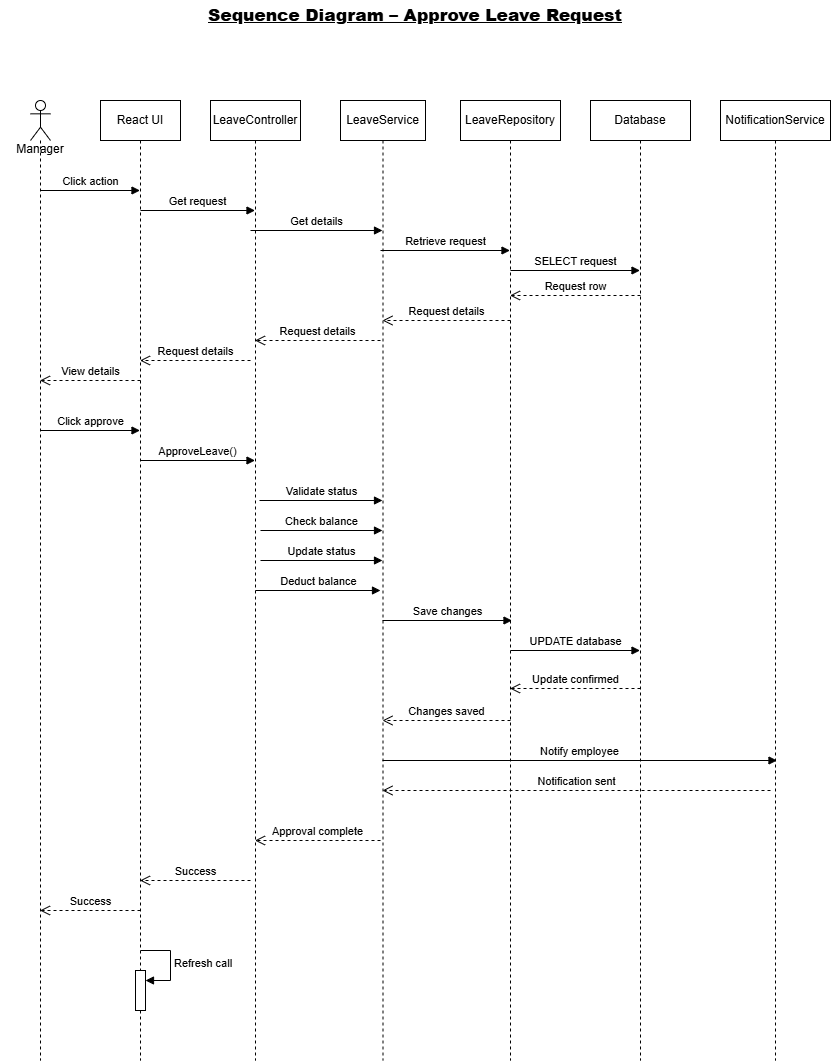

The diagram above was exported from draw.io. Its source (the exported page's mxGraphModel, read from the mxfile embedded in the PNG):
<mxGraphModel dx="1935" dy="1158" grid="1" gridSize="10" guides="1" tooltips="1" connect="1" arrows="1" fold="1" page="1" pageScale="1" pageWidth="850" pageHeight="1100" math="0" shadow="0">
  <root>
    <mxCell id="0" />
    <mxCell id="1" parent="0" />
    <mxCell id="CM4CgpMpmWjvm0rY6-c9-1" parent="1" style="shape=umlLifeline;perimeter=lifelinePerimeter;whiteSpace=wrap;html=1;container=1;dropTarget=0;collapsible=0;recursiveResize=0;outlineConnect=0;portConstraint=eastwest;newEdgeStyle={&quot;curved&quot;:0,&quot;rounded&quot;:0};participant=umlActor;" value="&lt;div&gt;&lt;br&gt;&lt;/div&gt;&lt;div&gt;&lt;br&gt;&lt;/div&gt;&lt;div&gt;&lt;br&gt;&lt;/div&gt;&lt;div&gt;&lt;br&gt;&lt;/div&gt;Manager" vertex="1">
      <mxGeometry height="960" width="20" x="40" y="120" as="geometry" />
    </mxCell>
    <mxCell id="CM4CgpMpmWjvm0rY6-c9-2" parent="1" style="shape=umlLifeline;perimeter=lifelinePerimeter;whiteSpace=wrap;html=1;container=1;dropTarget=0;collapsible=0;recursiveResize=0;outlineConnect=0;portConstraint=eastwest;newEdgeStyle={&quot;curved&quot;:0,&quot;rounded&quot;:0};" value="React UI" vertex="1">
      <mxGeometry height="960" width="80" x="110" y="120" as="geometry" />
    </mxCell>
    <mxCell id="CM4CgpMpmWjvm0rY6-c9-33" parent="CM4CgpMpmWjvm0rY6-c9-2" style="html=1;points=[[0,0,0,0,5],[0,1,0,0,-5],[1,0,0,0,5],[1,1,0,0,-5]];perimeter=orthogonalPerimeter;outlineConnect=0;targetShapes=umlLifeline;portConstraint=eastwest;newEdgeStyle={&quot;curved&quot;:0,&quot;rounded&quot;:0};" value="" vertex="1">
      <mxGeometry height="40" width="10" x="35" y="870" as="geometry" />
    </mxCell>
    <mxCell id="CM4CgpMpmWjvm0rY6-c9-34" edge="1" parent="CM4CgpMpmWjvm0rY6-c9-2" style="html=1;align=left;spacingLeft=2;endArrow=block;rounded=0;edgeStyle=orthogonalEdgeStyle;curved=0;rounded=0;" target="CM4CgpMpmWjvm0rY6-c9-33" value="Refresh call">
      <mxGeometry relative="1" as="geometry">
        <Array as="points">
          <mxPoint x="70" y="880" />
        </Array>
        <mxPoint x="40" y="850" as="sourcePoint" />
      </mxGeometry>
    </mxCell>
    <mxCell id="CM4CgpMpmWjvm0rY6-c9-3" parent="1" style="shape=umlLifeline;perimeter=lifelinePerimeter;whiteSpace=wrap;html=1;container=1;dropTarget=0;collapsible=0;recursiveResize=0;outlineConnect=0;portConstraint=eastwest;newEdgeStyle={&quot;curved&quot;:0,&quot;rounded&quot;:0};" value="LeaveController" vertex="1">
      <mxGeometry height="960" width="90" x="220" y="120" as="geometry" />
    </mxCell>
    <mxCell id="CM4CgpMpmWjvm0rY6-c9-4" parent="1" style="shape=umlLifeline;perimeter=lifelinePerimeter;whiteSpace=wrap;html=1;container=1;dropTarget=0;collapsible=0;recursiveResize=0;outlineConnect=0;portConstraint=eastwest;newEdgeStyle={&quot;curved&quot;:0,&quot;rounded&quot;:0};" value="LeaveService" vertex="1">
      <mxGeometry height="960" width="85" x="350" y="120" as="geometry" />
    </mxCell>
    <mxCell id="CM4CgpMpmWjvm0rY6-c9-5" parent="1" style="shape=umlLifeline;perimeter=lifelinePerimeter;whiteSpace=wrap;html=1;container=1;dropTarget=0;collapsible=0;recursiveResize=0;outlineConnect=0;portConstraint=eastwest;newEdgeStyle={&quot;curved&quot;:0,&quot;rounded&quot;:0};" value="LeaveRepository" vertex="1">
      <mxGeometry height="960" width="100" x="470" y="120" as="geometry" />
    </mxCell>
    <mxCell id="CM4CgpMpmWjvm0rY6-c9-6" parent="1" style="shape=umlLifeline;perimeter=lifelinePerimeter;whiteSpace=wrap;html=1;container=1;dropTarget=0;collapsible=0;recursiveResize=0;outlineConnect=0;portConstraint=eastwest;newEdgeStyle={&quot;curved&quot;:0,&quot;rounded&quot;:0};" value="NotificationService" vertex="1">
      <mxGeometry height="960" width="110" x="730" y="120" as="geometry" />
    </mxCell>
    <mxCell id="CM4CgpMpmWjvm0rY6-c9-7" parent="1" style="shape=umlLifeline;perimeter=lifelinePerimeter;whiteSpace=wrap;html=1;container=1;dropTarget=0;collapsible=0;recursiveResize=0;outlineConnect=0;portConstraint=eastwest;newEdgeStyle={&quot;curved&quot;:0,&quot;rounded&quot;:0};" value="Database" vertex="1">
      <mxGeometry height="960" width="100" x="600" y="120" as="geometry" />
    </mxCell>
    <mxCell id="CM4CgpMpmWjvm0rY6-c9-8" edge="1" parent="1" style="html=1;verticalAlign=bottom;endArrow=block;curved=0;rounded=0;" target="CM4CgpMpmWjvm0rY6-c9-2" value="Click action">
      <mxGeometry relative="1" width="80" as="geometry">
        <mxPoint x="50" y="210" as="sourcePoint" />
        <mxPoint x="130" y="210" as="targetPoint" />
      </mxGeometry>
    </mxCell>
    <mxCell id="CM4CgpMpmWjvm0rY6-c9-9" edge="1" parent="1" style="html=1;verticalAlign=bottom;endArrow=block;curved=0;rounded=0;" target="CM4CgpMpmWjvm0rY6-c9-3" value="Get request">
      <mxGeometry relative="1" width="80" as="geometry">
        <mxPoint x="150" y="230" as="sourcePoint" />
        <mxPoint x="230" y="230" as="targetPoint" />
      </mxGeometry>
    </mxCell>
    <mxCell id="CM4CgpMpmWjvm0rY6-c9-10" edge="1" parent="1" style="html=1;verticalAlign=bottom;endArrow=block;curved=0;rounded=0;" target="CM4CgpMpmWjvm0rY6-c9-4" value="Get details">
      <mxGeometry relative="1" width="80" as="geometry">
        <mxPoint x="260" y="250" as="sourcePoint" />
        <mxPoint x="340" y="250" as="targetPoint" />
      </mxGeometry>
    </mxCell>
    <mxCell id="CM4CgpMpmWjvm0rY6-c9-11" edge="1" parent="1" style="html=1;verticalAlign=bottom;endArrow=block;curved=0;rounded=0;" target="CM4CgpMpmWjvm0rY6-c9-5" value="Retrieve request">
      <mxGeometry relative="1" width="80" as="geometry">
        <mxPoint x="390" y="270" as="sourcePoint" />
        <mxPoint x="470" y="270" as="targetPoint" />
      </mxGeometry>
    </mxCell>
    <mxCell id="CM4CgpMpmWjvm0rY6-c9-12" edge="1" parent="1" style="html=1;verticalAlign=bottom;endArrow=block;curved=0;rounded=0;" target="CM4CgpMpmWjvm0rY6-c9-7" value="SELECT request">
      <mxGeometry relative="1" width="80" as="geometry">
        <mxPoint x="520" y="290" as="sourcePoint" />
        <mxPoint x="600" y="290" as="targetPoint" />
      </mxGeometry>
    </mxCell>
    <mxCell id="CM4CgpMpmWjvm0rY6-c9-13" edge="1" parent="1" style="html=1;verticalAlign=bottom;endArrow=open;dashed=1;endSize=8;curved=0;rounded=0;" target="CM4CgpMpmWjvm0rY6-c9-5" value="Request row">
      <mxGeometry relative="1" as="geometry">
        <mxPoint x="650" y="315" as="sourcePoint" />
        <mxPoint x="570" y="315" as="targetPoint" />
      </mxGeometry>
    </mxCell>
    <mxCell id="CM4CgpMpmWjvm0rY6-c9-14" edge="1" parent="1" style="html=1;verticalAlign=bottom;endArrow=open;dashed=1;endSize=8;curved=0;rounded=0;" target="CM4CgpMpmWjvm0rY6-c9-4" value="Request details">
      <mxGeometry relative="1" as="geometry">
        <mxPoint x="520" y="340" as="sourcePoint" />
        <mxPoint x="440" y="340" as="targetPoint" />
      </mxGeometry>
    </mxCell>
    <mxCell id="CM4CgpMpmWjvm0rY6-c9-15" edge="1" parent="1" style="html=1;verticalAlign=bottom;endArrow=open;dashed=1;endSize=8;curved=0;rounded=0;" target="CM4CgpMpmWjvm0rY6-c9-3" value="Request details">
      <mxGeometry relative="1" as="geometry">
        <mxPoint x="390" y="360" as="sourcePoint" />
        <mxPoint x="310" y="360" as="targetPoint" />
      </mxGeometry>
    </mxCell>
    <mxCell id="CM4CgpMpmWjvm0rY6-c9-16" edge="1" parent="1" style="html=1;verticalAlign=bottom;endArrow=open;dashed=1;endSize=8;curved=0;rounded=0;" target="CM4CgpMpmWjvm0rY6-c9-2" value="Request details">
      <mxGeometry relative="1" as="geometry">
        <mxPoint x="260" y="380" as="sourcePoint" />
        <mxPoint x="180" y="380" as="targetPoint" />
      </mxGeometry>
    </mxCell>
    <mxCell id="CM4CgpMpmWjvm0rY6-c9-17" edge="1" parent="1" style="html=1;verticalAlign=bottom;endArrow=open;dashed=1;endSize=8;curved=0;rounded=0;" target="CM4CgpMpmWjvm0rY6-c9-1" value="View details">
      <mxGeometry relative="1" as="geometry">
        <mxPoint x="150" y="400" as="sourcePoint" />
        <mxPoint x="70" y="400" as="targetPoint" />
      </mxGeometry>
    </mxCell>
    <mxCell id="CM4CgpMpmWjvm0rY6-c9-18" edge="1" parent="1" style="html=1;verticalAlign=bottom;endArrow=block;curved=0;rounded=0;" target="CM4CgpMpmWjvm0rY6-c9-2" value="Click approve">
      <mxGeometry relative="1" width="80" as="geometry">
        <mxPoint x="50" y="450" as="sourcePoint" />
        <mxPoint x="130" y="450" as="targetPoint" />
      </mxGeometry>
    </mxCell>
    <mxCell id="CM4CgpMpmWjvm0rY6-c9-19" edge="1" parent="1" style="html=1;verticalAlign=bottom;endArrow=block;curved=0;rounded=0;" target="CM4CgpMpmWjvm0rY6-c9-3" value="ApproveLeave()">
      <mxGeometry relative="1" width="80" as="geometry">
        <mxPoint x="150" y="480" as="sourcePoint" />
        <mxPoint x="230" y="480" as="targetPoint" />
      </mxGeometry>
    </mxCell>
    <mxCell id="CM4CgpMpmWjvm0rY6-c9-20" edge="1" parent="1" style="html=1;verticalAlign=bottom;endArrow=block;curved=0;rounded=0;" target="CM4CgpMpmWjvm0rY6-c9-4" value="Validate status">
      <mxGeometry relative="1" width="80" as="geometry">
        <mxPoint x="269" y="520" as="sourcePoint" />
        <mxPoint x="391" y="520" as="targetPoint" />
      </mxGeometry>
    </mxCell>
    <mxCell id="CM4CgpMpmWjvm0rY6-c9-21" edge="1" parent="1" style="html=1;verticalAlign=bottom;endArrow=block;curved=0;rounded=0;" target="CM4CgpMpmWjvm0rY6-c9-4" value="Check balance">
      <mxGeometry relative="1" width="80" as="geometry">
        <mxPoint x="270" y="550" as="sourcePoint" />
        <mxPoint x="350" y="550" as="targetPoint" />
      </mxGeometry>
    </mxCell>
    <mxCell id="CM4CgpMpmWjvm0rY6-c9-22" edge="1" parent="1" style="html=1;verticalAlign=bottom;endArrow=block;curved=0;rounded=0;" target="CM4CgpMpmWjvm0rY6-c9-4" value="Update status">
      <mxGeometry relative="1" width="80" as="geometry">
        <mxPoint x="270" y="580" as="sourcePoint" />
        <mxPoint x="350" y="580" as="targetPoint" />
      </mxGeometry>
    </mxCell>
    <mxCell id="CM4CgpMpmWjvm0rY6-c9-23" edge="1" parent="1" style="html=1;verticalAlign=bottom;endArrow=block;curved=0;rounded=0;" value="Deduct balance">
      <mxGeometry relative="1" width="80" as="geometry">
        <mxPoint x="265" y="610" as="sourcePoint" />
        <mxPoint x="390" y="610" as="targetPoint" />
      </mxGeometry>
    </mxCell>
    <mxCell id="CM4CgpMpmWjvm0rY6-c9-24" edge="1" parent="1" style="html=1;verticalAlign=bottom;endArrow=block;curved=0;rounded=0;" value="Save changes">
      <mxGeometry relative="1" width="80" as="geometry">
        <mxPoint x="392" y="640" as="sourcePoint" />
        <mxPoint x="521.5" y="640" as="targetPoint" />
      </mxGeometry>
    </mxCell>
    <mxCell id="CM4CgpMpmWjvm0rY6-c9-25" edge="1" parent="1" style="html=1;verticalAlign=bottom;endArrow=block;curved=0;rounded=0;" target="CM4CgpMpmWjvm0rY6-c9-7" value="UPDATE database">
      <mxGeometry relative="1" width="80" as="geometry">
        <mxPoint x="520" y="670" as="sourcePoint" />
        <mxPoint x="600" y="670" as="targetPoint" />
      </mxGeometry>
    </mxCell>
    <mxCell id="CM4CgpMpmWjvm0rY6-c9-26" edge="1" parent="1" style="html=1;verticalAlign=bottom;endArrow=open;dashed=1;endSize=8;curved=0;rounded=0;" target="CM4CgpMpmWjvm0rY6-c9-5" value="Update confirmed">
      <mxGeometry relative="1" as="geometry">
        <mxPoint x="650" y="708" as="sourcePoint" />
        <mxPoint x="570" y="708" as="targetPoint" />
      </mxGeometry>
    </mxCell>
    <mxCell id="CM4CgpMpmWjvm0rY6-c9-27" edge="1" parent="1" style="html=1;verticalAlign=bottom;endArrow=open;dashed=1;endSize=8;curved=0;rounded=0;" target="CM4CgpMpmWjvm0rY6-c9-4" value="Changes saved">
      <mxGeometry relative="1" as="geometry">
        <mxPoint x="520" y="740" as="sourcePoint" />
        <mxPoint x="440" y="740" as="targetPoint" />
      </mxGeometry>
    </mxCell>
    <mxCell id="CM4CgpMpmWjvm0rY6-c9-28" edge="1" parent="1" style="html=1;verticalAlign=bottom;endArrow=block;curved=0;rounded=0;" value="Notify employee">
      <mxGeometry relative="1" width="80" as="geometry">
        <mxPoint x="392" y="780" as="sourcePoint" />
        <mxPoint x="786.5" y="780" as="targetPoint" />
      </mxGeometry>
    </mxCell>
    <mxCell id="CM4CgpMpmWjvm0rY6-c9-29" edge="1" parent="1" style="html=1;verticalAlign=bottom;endArrow=open;dashed=1;endSize=8;curved=0;rounded=0;" target="CM4CgpMpmWjvm0rY6-c9-4" value="Notification sent">
      <mxGeometry relative="1" as="geometry">
        <mxPoint x="780" y="810" as="sourcePoint" />
        <mxPoint x="700" y="810" as="targetPoint" />
      </mxGeometry>
    </mxCell>
    <mxCell id="CM4CgpMpmWjvm0rY6-c9-30" edge="1" parent="1" style="html=1;verticalAlign=bottom;endArrow=open;dashed=1;endSize=8;curved=0;rounded=0;" target="CM4CgpMpmWjvm0rY6-c9-3" value="Approval complete">
      <mxGeometry relative="1" as="geometry">
        <mxPoint x="390" y="860" as="sourcePoint" />
        <mxPoint x="310" y="860" as="targetPoint" />
      </mxGeometry>
    </mxCell>
    <mxCell id="CM4CgpMpmWjvm0rY6-c9-31" edge="1" parent="1" style="html=1;verticalAlign=bottom;endArrow=open;dashed=1;endSize=8;curved=0;rounded=0;" target="CM4CgpMpmWjvm0rY6-c9-2" value="Success">
      <mxGeometry relative="1" as="geometry">
        <mxPoint x="260" y="900" as="sourcePoint" />
        <mxPoint x="180" y="900" as="targetPoint" />
      </mxGeometry>
    </mxCell>
    <mxCell id="CM4CgpMpmWjvm0rY6-c9-32" edge="1" parent="1" style="html=1;verticalAlign=bottom;endArrow=open;dashed=1;endSize=8;curved=0;rounded=0;" target="CM4CgpMpmWjvm0rY6-c9-1" value="Success">
      <mxGeometry relative="1" as="geometry">
        <mxPoint x="150" y="930" as="sourcePoint" />
        <mxPoint x="70" y="930" as="targetPoint" />
      </mxGeometry>
    </mxCell>
    <mxCell id="CM4CgpMpmWjvm0rY6-c9-35" parent="1" style="text;html=1;whiteSpace=wrap;strokeColor=none;fillColor=none;align=center;verticalAlign=middle;rounded=0;fontStyle=5;fontSize=17;" value="&lt;strong data-start=&quot;201&quot; data-end=&quot;245&quot;&gt;Sequence Diagram – Approve Leave Request&lt;/strong&gt;" vertex="1">
      <mxGeometry height="30" width="830" x="10" y="20" as="geometry" />
    </mxCell>
  </root>
</mxGraphModel>